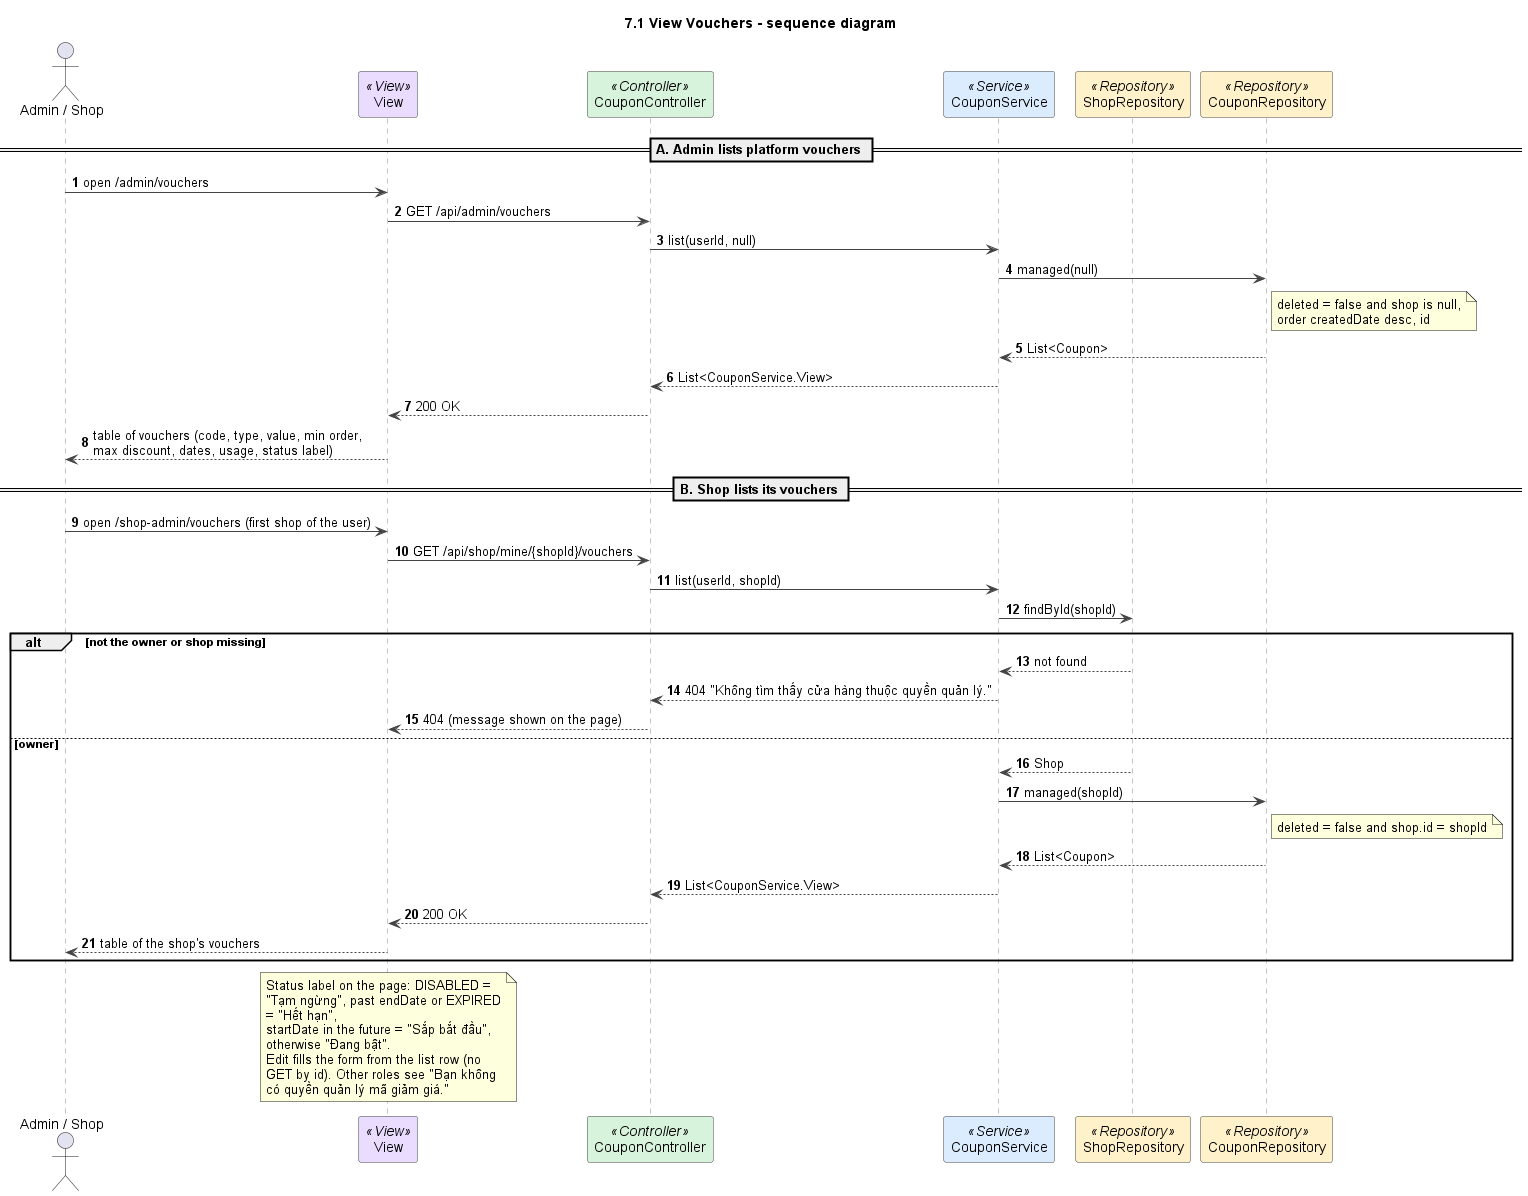

The diagram above was rendered by PlantUML. Its source (embedded in the PNG):
@startuml
title 7.1 View Vouchers - sequence diagram
autonumber
skinparam shadowing false
skinparam defaultFontName Arial
skinparam wrapWidth 240
skinparam ArrowColor #444444
skinparam sequenceMessageAlign left
skinparam sequence {
  LifeLineBorderColor #888888
  ParticipantBorderColor #444444
  ParticipantBackgroundColor #FFFFFF
}

actor "Admin / Shop" as U
participant "View" as V <<View>> #EADCFF
participant CouponController as C <<Controller>> #D8F3DC
participant CouponService as S <<Service>> #DCECFF
participant ShopRepository as SR <<Repository>> #FFF1C9
participant CouponRepository as CR <<Repository>> #FFF1C9

== A. Admin lists platform vouchers ==
U -> V : open /admin/vouchers
V -> C : GET /api/admin/vouchers
C -> S : list(userId, null)
S -> CR : managed(null)
note right of CR : deleted = false and shop is null,\norder createdDate desc, id
CR --> S : List<Coupon>
S --> C : List<CouponService.View>
C --> V : 200 OK
V --> U : table of vouchers (code, type, value, min order,\nmax discount, dates, usage, status label)

== B. Shop lists its vouchers ==
U -> V : open /shop-admin/vouchers (first shop of the user)
V -> C : GET /api/shop/mine/{shopId}/vouchers
C -> S : list(userId, shopId)
S -> SR : findById(shopId)
alt not the owner or shop missing
  SR --> S : not found
  S --> C : 404 "Không tìm thấy cửa hàng thuộc quyền quản lý."
  C --> V : 404 (message shown on the page)
else owner
  SR --> S : Shop
  S -> CR : managed(shopId)
  note right of CR : deleted = false and shop.id = shopId
  CR --> S : List<Coupon>
  S --> C : List<CouponService.View>
  C --> V : 200 OK
  V --> U : table of the shop's vouchers
end

note over V
  Status label on the page: DISABLED = "Tạm ngừng", past endDate or EXPIRED = "Hết hạn",
  startDate in the future = "Sắp bắt đầu", otherwise "Đang bật".
  Edit fills the form from the list row (no GET by id). Other roles see "Bạn không có quyền quản lý mã giảm giá."
end note

@enduml